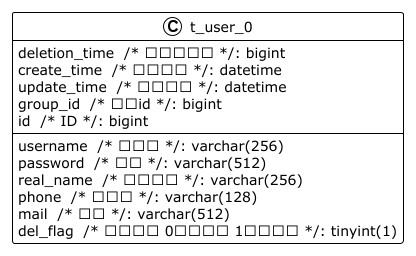

The diagram above was rendered by PlantUML. Its source (embedded in the PNG):
@startuml

!theme plain
top to bottom direction
skinparam linetype ortho

class t_user_0 {
   username  /* 用户名 */: varchar(256)
   password  /* 密码 */: varchar(512)
   real_name  /* 真实姓名 */: varchar(256)
   phone  /* 手机号 */: varchar(128)
   mail  /* 邮箱 */: varchar(512)
   deletion_time  /* 注销时间戳 */: bigint
   create_time  /* 创建时间 */: datetime
   update_time  /* 修改时间 */: datetime
   del_flag  /* 删除标识 0：未删除 1：已删除 */: tinyint(1)
   group_id  /* 团队id */: bigint
   id  /* ID */: bigint
}

@enduml